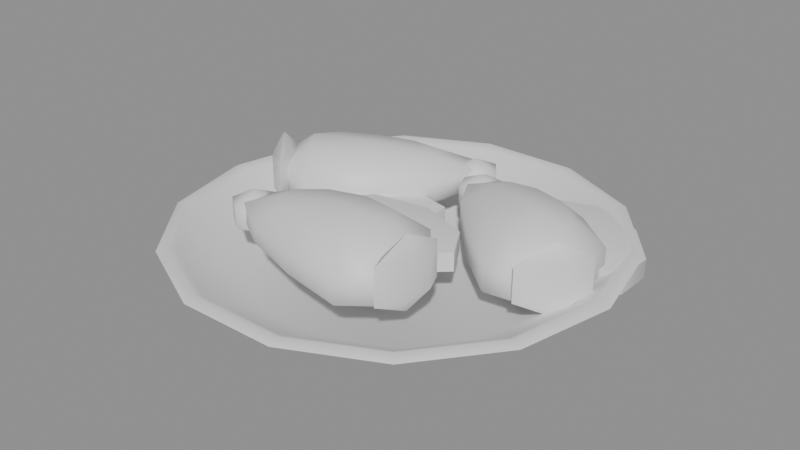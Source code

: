 # Source: SM_wing.blend  (saved by Blender 5.2.44; exported with 4.5.12 LTS)
import bpy
from mathutils import Matrix  # noqa: F401  (used for matrix-valued properties, if any)

bpy.ops.wm.read_factory_settings(use_empty=True)
scene = bpy.context.scene
scene.name = 'Scene'

# ---- collections
col_sm_wing = bpy.data.collections.new('SM_wing'); scene.collection.children.link(col_sm_wing)

# ---- materials (node trees are filled in below, after node groups)
mat_m_celadon = bpy.data.materials.new('M_Celadon')
mat_m_wingskin = bpy.data.materials.new('M_WingSkin')
mat_m_wingcut = bpy.data.materials.new('M_WingCut')

# ---- material node trees
mat_m_celadon.use_nodes = True; mat_m_celadon.node_tree.nodes.clear()
_N = mat_m_celadon.node_tree.nodes; _L = mat_m_celadon.node_tree.links
n0 = _N.new('ShaderNodeBsdfPrincipled'); n0.name = 'Principled BSDF'; n0.location = (-200, 100)
n0.inputs[10].default_value = 0.005
n1 = _N.new('ShaderNodeOutputMaterial'); n1.name = 'Material Output'; n1.location = (200, 100)
_L.new(n0.outputs[0], n1.inputs[0])
n1.is_active_output = True
mat_m_wingskin.use_nodes = True; mat_m_wingskin.node_tree.nodes.clear()
_N = mat_m_wingskin.node_tree.nodes; _L = mat_m_wingskin.node_tree.links
n0 = _N.new('ShaderNodeBsdfPrincipled'); n0.name = 'Principled BSDF'; n0.location = (-200, 100)
n0.inputs[10].default_value = 0.005
n1 = _N.new('ShaderNodeOutputMaterial'); n1.name = 'Material Output'; n1.location = (200, 100)
_L.new(n0.outputs[0], n1.inputs[0])
n1.is_active_output = True
mat_m_wingcut.use_nodes = True; mat_m_wingcut.node_tree.nodes.clear()
_N = mat_m_wingcut.node_tree.nodes; _L = mat_m_wingcut.node_tree.links
n0 = _N.new('ShaderNodeBsdfPrincipled'); n0.name = 'Principled BSDF'; n0.location = (-200, 100)
n0.inputs[10].default_value = 0.005
n1 = _N.new('ShaderNodeOutputMaterial'); n1.name = 'Material Output'; n1.location = (200, 100)
_L.new(n0.outputs[0], n1.inputs[0])
n1.is_active_output = True

# ---- meshes
me_sm_wing = bpy.data.meshes.new('SM_wing')
me_sm_wing.from_pydata([(0.0, 0.0, 0.0), (0.055, 0.0, 0.0), (0.04955, 0.02386, 0.0), (0.03429, 0.043, 0.0), (0.01224, 0.05362, 0.0), (-0.01224, 0.05362, 0.0), (-0.03429, 0.043, 0.0), (-0.04955, 0.02386, 0.0), (-0.055, 6.736e-18, 0.0), (-0.04955, -0.02386, 0.0), (-0.03429, -0.043, 0.0), (-0.01224, -0.05362, 0.0), (0.01224, -0.05362, 0.0), (0.03429, -0.043, 0.0), (0.04955, -0.02386, 0.0), (0.06, 0.0, 0.004), (0.05406, 0.02603, 0.004), (0.03741, 0.04691, 0.004), (0.01335, 0.0585, 0.004), (-0.01335, 0.0585, 0.004), (-0.03741, 0.04691, 0.004), (-0.05406, 0.02603, 0.004), (-0.06, 7.348e-18, 0.004), (-0.05406, -0.02603, 0.004), (-0.03741, -0.04691, 0.004), (-0.01335, -0.0585, 0.004), (0.01335, -0.0585, 0.004), (0.03741, -0.04691, 0.004), (0.05406, -0.02603, 0.004), (0.09, 0.0, 0.0208), (0.08109, 0.03905, 0.0208), (0.05611, 0.07036, 0.0208), (0.02003, 0.08774, 0.0208), (-0.02003, 0.08774, 0.0208), (-0.05611, 0.07036, 0.0208), (-0.08109, 0.03905, 0.0208), (-0.09, 1.102e-17, 0.0208), (-0.08109, -0.03905, 0.0208), (-0.05611, -0.07036, 0.0208), (-0.02003, -0.08774, 0.0208), (0.02003, -0.08774, 0.0208), (0.05611, -0.07036, 0.0208), (0.08109, -0.03905, 0.0208), (0.1, 0.0, 0.026), (0.0901, 0.04339, 0.026), (0.06235, 0.07818, 0.026), (0.02225, 0.09749, 0.026), (-0.02225, 0.09749, 0.026), (-0.06235, 0.07818, 0.026), (-0.0901, 0.04339, 0.026), (-0.1, 1.225e-17, 0.026), (-0.0901, -0.04339, 0.026), (-0.06235, -0.07818, 0.026), (-0.02225, -0.09749, 0.026), (0.02225, -0.09749, 0.026), (0.06235, -0.07818, 0.026), (0.0901, -0.04339, 0.026), (0.096, 0.0, 0.028), (0.08649, 0.04165, 0.028), (0.05986, 0.07506, 0.028), (0.02136, 0.09359, 0.028), (-0.02136, 0.09359, 0.028), (-0.05986, 0.07506, 0.028), (-0.08649, 0.04165, 0.028), (-0.096, 1.176e-17, 0.028), (-0.08649, -0.04165, 0.028), (-0.05986, -0.07506, 0.028), (-0.02136, -0.09359, 0.028), (0.02136, -0.09359, 0.028), (0.05986, -0.07506, 0.028), (0.08649, -0.04165, 0.028), (0.092, 0.0, 0.026), (0.08289, 0.03992, 0.026), (0.05736, 0.07193, 0.026), (0.02047, 0.08969, 0.026), (-0.02047, 0.08969, 0.026), (-0.05736, 0.07193, 0.026), (-0.08289, 0.03992, 0.026), (-0.092, 1.127e-17, 0.026), (-0.08289, -0.03992, 0.026), (-0.05736, -0.07193, 0.026), (-0.02047, -0.08969, 0.026), (0.02047, -0.08969, 0.026), (0.05736, -0.07193, 0.026), (0.08289, -0.03992, 0.026), (0.062, 0.0, 0.008), (0.05586, 0.0269, 0.008), (0.03866, 0.04847, 0.008), (0.0138, 0.06045, 0.008), (-0.0138, 0.06045, 0.008), (-0.03866, 0.04847, 0.008), (-0.05586, 0.0269, 0.008), (-0.062, 7.593e-18, 0.008), (-0.05586, -0.0269, 0.008), (-0.03866, -0.04847, 0.008), (-0.0138, -0.06045, 0.008), (0.0138, -0.06045, 0.008), (0.03866, -0.04847, 0.008), (0.05586, -0.0269, 0.008), (0.0, 0.0, 0.008), (-0.04, 0.03, 0.04493), (-0.04, 0.03, 0.014), (-0.04583, 0.009122, 0.04309), (-0.04828, -0.005323, 0.03443), (-0.04828, -0.005323, 0.02157), (-0.04583, 0.009122, 0.014), (-0.05973, 0.01, 0.04482), (-0.06869, 0.001565, 0.03475), (-0.06869, 0.001565, 0.02125), (-0.05973, 0.01, 0.014), (-0.0668, 0.01947, 0.04482), (-0.08072, 0.01767, 0.03475), (-0.08072, 0.01767, 0.02125), (-0.0668, 0.01947, 0.014), (-0.06245, 0.03137, 0.04309), (-0.07825, 0.0348, 0.03443), (-0.07825, 0.0348, 0.02157), (-0.06245, 0.03137, 0.014), (-0.04932, 0.04248, 0.0417), (-0.05508, 0.05019, 0.03323), (-0.05508, 0.05019, 0.02277), (-0.04932, 0.04248, 0.0143), (-0.03353, 0.05002, 0.04052), (-0.02927, 0.06204, 0.0325), (-0.02927, 0.06204, 0.0235), (-0.03353, 0.05002, 0.01548), (-0.02125, 0.0513, 0.03979), (-0.0105, 0.0656, 0.03232), (-0.0105, 0.0656, 0.02368), (-0.02125, 0.0513, 0.01621), (-0.01629, 0.04466, 0.03979), (-0.002814, 0.05531, 0.03232), (-0.002814, 0.05531, 0.02368), (-0.01629, 0.04466, 0.01621), (-0.01974, 0.03156, 0.04052), (-0.00826, 0.03392, 0.0325), (-0.00826, 0.03392, 0.0235), (-0.01974, 0.03156, 0.01548), (-0.03068, 0.01752, 0.0417), (-0.02492, 0.009811, 0.03323), (-0.02492, 0.009811, 0.02277), (-0.03068, 0.01752, 0.0143), (-0.02365, 0.004769, 0.0304), (-0.02365, 0.004769, 0.0136), (-0.03631, -0.0191, 0.0262), (-0.03631, -0.0191, 0.0178), (-0.0529, -0.01381, 0.0262), (-0.0529, -0.01381, 0.0178), (-0.05171, 0.001501, 0.0262), (-0.05171, 0.001501, 0.0178), (-0.03453, 0.01934, 0.0262), (-0.03453, 0.01934, 0.0178), (-0.01256, 0.03075, 0.0262), (-0.01256, 0.03075, 0.0178), (0.002463, 0.02755, 0.0262), (0.002463, 0.02755, 0.0178), (0.002837, 0.01014, 0.0262), (0.002837, 0.01014, 0.0178), (-0.01276, -0.009801, 0.0262), (-0.01276, -0.009801, 0.0178), (-0.07464, 0.007866, 0.04715), (-0.06495, -0.005108, 0.02293), (-0.07464, 0.007866, 0.01485), (-0.07337, -0.001292, 0.03908), (-0.07337, -0.001292, 0.02293), (-0.08306, 0.01168, 0.03908), (-0.08306, 0.01168, 0.02293), (-0.08433, 0.02084, 0.03908), (-0.08433, 0.02084, 0.02293), (-0.07591, 0.01702, 0.03908), (-0.07591, 0.01702, 0.02293), (-0.06622, 0.00405, 0.03908), (-0.06622, 0.00405, 0.02293), (-0.06495, -0.005108, 0.03908), (-0.005541, 0.06073, 0.0359), (0.0007301, 0.05234, 0.02105), (-0.005541, 0.06073, 0.0161), (-0.009676, 0.05111, 0.03095), (-0.009676, 0.05111, 0.02105), (-0.01595, 0.0595, 0.03095), (-0.01595, 0.0595, 0.02105), (-0.01181, 0.06913, 0.03095), (-0.01181, 0.06913, 0.02105), (-0.001407, 0.07036, 0.03095), (-0.001407, 0.07036, 0.02105), (0.004865, 0.06197, 0.03095), (0.004865, 0.06197, 0.02105), (0.00073, 0.05234, 0.03095), (0.046, 0.024, 0.04493), (0.046, 0.024, 0.014), (0.06767, 0.02437, 0.04309), (0.08222, 0.02614, 0.03443), (0.08222, 0.02614, 0.02157), (0.06767, 0.02437, 0.014), (0.07079, 0.0108, 0.04482), (0.08144, 0.004613, 0.03475), (0.08144, 0.004613, 0.02125), (0.07079, 0.0108, 0.014), (0.06373, 0.001312, 0.04482), (0.06943, -0.01152, 0.03475), (0.06943, -0.01152, 0.02125), (0.06373, 0.001312, 0.014), (0.05109, 0.002092, 0.04309), (0.05231, -0.01403, 0.03443), (0.05231, -0.01403, 0.02157), (0.05109, 0.002092, 0.014), (0.0367, 0.01151, 0.0417), (0.03095, 0.003787, 0.03323), (0.03095, 0.003787, 0.02277), (0.0367, 0.01151, 0.0143), (0.02497, 0.02449, 0.04052), (0.01223, 0.02514, 0.0325), (0.01223, 0.02514, 0.0235), (0.02497, 0.02449, 0.01548), (0.02024, 0.0359, 0.03979), (0.003468, 0.04212, 0.03232), (0.003468, 0.04212, 0.02368), (0.02024, 0.0359, 0.01621), (0.02519, 0.04255, 0.03979), (0.01114, 0.05243, 0.03232), (0.01114, 0.05243, 0.02368), (0.02519, 0.04255, 0.01621), (0.03872, 0.04297, 0.04052), (0.0332, 0.05331, 0.0325), (0.0332, 0.05331, 0.0235), (0.03872, 0.04297, 0.01548), (0.0553, 0.03649, 0.0417), (0.06105, 0.04421, 0.03323), (0.06105, 0.04421, 0.02277), (0.0553, 0.03649, 0.0143), (0.06552, 0.04687, 0.0304), (0.06552, 0.04687, 0.0136), (0.09201, 0.04154, 0.0262), (0.09201, 0.04154, 0.0178), (0.09167, 0.02413, 0.0262), (0.09167, 0.02413, 0.0178), (0.07665, 0.02091, 0.0262), (0.07665, 0.02091, 0.0178), (0.05466, 0.03228, 0.0262), (0.05466, 0.03228, 0.0178), (0.03746, 0.05009, 0.0262), (0.03746, 0.05009, 0.0178), (0.03624, 0.0654, 0.0262), (0.03624, 0.0654, 0.0178), (0.05282, 0.07072, 0.0262), (0.05282, 0.07072, 0.0178), (0.07638, 0.06146, 0.0262), (0.07638, 0.06146, 0.0178), (0.07709, -0.002891, 0.04715), (0.08677, 0.0101, 0.02293), (0.07709, -0.002891, 0.01485), (0.08551, 0.0009386, 0.03908), (0.08551, 0.0009386, 0.02293), (0.07584, -0.01205, 0.03908), (0.07584, -0.01205, 0.02293), (0.06742, -0.01588, 0.03908), (0.06742, -0.01588, 0.02293), (0.06868, -0.006721, 0.03908), (0.06868, -0.006721, 0.02293), (0.07835, 0.006269, 0.03908), (0.07835, 0.006269, 0.02293), (0.08677, 0.0101, 0.03908), (0.006715, 0.04826, 0.0359), (0.01297, 0.05667, 0.02105), (0.006715, 0.04826, 0.0161), (0.01712, 0.04705, 0.03095), (0.01712, 0.04705, 0.02105), (0.01086, 0.03864, 0.03095), (0.01086, 0.03864, 0.02105), (0.0004569, 0.03986, 0.03095), (0.0004569, 0.03986, 0.02105), (-0.003693, 0.04948, 0.03095), (-0.003693, 0.04948, 0.02105), (0.002565, 0.05788, 0.03095), (0.002565, 0.05788, 0.02105), (0.01297, 0.05667, 0.03095), (0.0, -0.038, 0.05293), (0.0, -0.038, 0.022), (0.0184, -0.02654, 0.05109), (0.02996, -0.01754, 0.04243), (0.02996, -0.01754, 0.02957), (0.0184, -0.02654, 0.022), (0.02805, -0.03658, 0.05282), (0.04036, -0.03641, 0.04275), (0.04036, -0.03641, 0.02925), (0.02805, -0.03658, 0.022), (0.02687, -0.04834, 0.05282), (0.03835, -0.05642, 0.04275), (0.03835, -0.05642, 0.02925), (0.02687, -0.04834, 0.022), (0.01563, -0.05418, 0.05109), (0.02496, -0.06738, 0.04243), (0.02496, -0.06738, 0.02957), (0.01563, -0.05418, 0.022), (-0.001555, -0.0535, 0.0497), (-0.002516, -0.06307, 0.04123), (-0.002516, -0.06307, 0.03077), (-0.001555, -0.0535, 0.0223), (-0.01829, -0.04839, 0.04852), (-0.02956, -0.05438, 0.0405), (-0.02956, -0.05438, 0.0315), (-0.01829, -0.04839, 0.02348), (-0.02822, -0.04104, 0.04779), (-0.0458, -0.04433, 0.04032), (-0.0458, -0.04433, 0.03168), (-0.02822, -0.04104, 0.02421), (-0.02739, -0.03279, 0.04779), (-0.04451, -0.03154, 0.04032), (-0.04451, -0.03154, 0.03168), (-0.02739, -0.03279, 0.02421), (-0.01599, -0.02547, 0.04852), (-0.02605, -0.01945, 0.0405), (-0.02605, -0.01945, 0.0315), (-0.01599, -0.02547, 0.02348), (0.001555, -0.0225, 0.0497), (0.002516, -0.01293, 0.04123), (0.002516, -0.01293, 0.03077), (0.001555, -0.0225, 0.0223), (0.004985, -0.00835, 0.0384), (0.004985, -0.00835, 0.0216), (0.03045, 0.0006999, 0.0342), (0.03045, 0.0006999, 0.0258), (0.0391, -0.01441, 0.0342), (0.0391, -0.01441, 0.0258), (0.02788, -0.02489, 0.0342), (0.02788, -0.02489, 0.0258), (0.003169, -0.02645, 0.0342), (0.003169, -0.02645, 0.0258), (-0.02074, -0.02001, 0.0342), (-0.02074, -0.02001, 0.0258), (-0.02966, -0.007514, 0.0342), (-0.02966, -0.007514, 0.0258), (-0.01817, 0.005578, 0.0342), (-0.01817, 0.005578, 0.0258), (0.006801, 0.009746, 0.0342), (0.006801, 0.009746, 0.0258), (0.0405, -0.04508, 0.05515), (0.04211, -0.02896, 0.03092), (0.0405, -0.04508, 0.02285), (0.04574, -0.03747, 0.04707), (0.04574, -0.03747, 0.03092), (0.04413, -0.05358, 0.04707), (0.04413, -0.05358, 0.03092), (0.03888, -0.06119, 0.04707), (0.03888, -0.06119, 0.03092), (0.03525, -0.05269, 0.04707), (0.03525, -0.05269, 0.03092), (0.03686, -0.03658, 0.04707), (0.03686, -0.03658, 0.03092), (0.04211, -0.02896, 0.04707), (-0.04617, -0.03739, 0.0439), (-0.04512, -0.02696, 0.02905), (-0.04617, -0.03739, 0.0241), (-0.03662, -0.03308, 0.03895), (-0.03662, -0.03308, 0.02905), (-0.03766, -0.04351, 0.03895), (-0.03766, -0.04351, 0.02905), (-0.04722, -0.04781, 0.03895), (-0.04722, -0.04781, 0.02905), (-0.05572, -0.04169, 0.03895), (-0.05572, -0.04169, 0.02905), (-0.05468, -0.03127, 0.03895), (-0.05468, -0.03127, 0.02905), (-0.04512, -0.02696, 0.03895)], [], [(0, 2, 1), (0, 3, 2), (0, 4, 3), (0, 5, 4), (0, 6, 5), (0, 7, 6), (0, 8, 7), (0, 9, 8), (0, 10, 9), (0, 11, 10), (0, 12, 11), (0, 13, 12), (0, 14, 13), (0, 1, 14), (1, 2, 16, 15), (2, 3, 17, 16), (3, 4, 18, 17), (4, 5, 19, 18), (5, 6, 20, 19), (6, 7, 21, 20), (7, 8, 22, 21), (8, 9, 23, 22), (9, 10, 24, 23), (10, 11, 25, 24), (11, 12, 26, 25), (12, 13, 27, 26), (13, 14, 28, 27), (14, 1, 15, 28), (15, 16, 30, 29), (16, 17, 31, 30), (17, 18, 32, 31), (18, 19, 33, 32), (19, 20, 34, 33), (20, 21, 35, 34), (21, 22, 36, 35), (22, 23, 37, 36), (23, 24, 38, 37), (24, 25, 39, 38), (25, 26, 40, 39), (26, 27, 41, 40), (27, 28, 42, 41), (28, 15, 29, 42), (29, 30, 44, 43), (30, 31, 45, 44), (31, 32, 46, 45), (32, 33, 47, 46), (33, 34, 48, 47), (34, 35, 49, 48), (35, 36, 50, 49), (36, 37, 51, 50), (37, 38, 52, 51), (38, 39, 53, 52), (39, 40, 54, 53), (40, 41, 55, 54), (41, 42, 56, 55), (42, 29, 43, 56), (43, 44, 58, 57), (44, 45, 59, 58), (45, 46, 60, 59), (46, 47, 61, 60), (47, 48, 62, 61), (48, 49, 63, 62), (49, 50, 64, 63), (50, 51, 65, 64), (51, 52, 66, 65), (52, 53, 67, 66), (53, 54, 68, 67), (54, 55, 69, 68), (55, 56, 70, 69), (56, 43, 57, 70), (57, 58, 72, 71), (58, 59, 73, 72), (59, 60, 74, 73), (60, 61, 75, 74), (61, 62, 76, 75), (62, 63, 77, 76), (63, 64, 78, 77), (64, 65, 79, 78), (65, 66, 80, 79), (66, 67, 81, 80), (67, 68, 82, 81), (68, 69, 83, 82), (69, 70, 84, 83), (70, 57, 71, 84), (71, 72, 86, 85), (72, 73, 87, 86), (73, 74, 88, 87), (74, 75, 89, 88), (75, 76, 90, 89), (76, 77, 91, 90), (77, 78, 92, 91), (78, 79, 93, 92), (79, 80, 94, 93), (80, 81, 95, 94), (81, 82, 96, 95), (82, 83, 97, 96), (83, 84, 98, 97), (84, 71, 85, 98), (85, 86, 99), (86, 87, 99), (87, 88, 99), (88, 89, 99), (89, 90, 99), (90, 91, 99), (91, 92, 99), (92, 93, 99), (93, 94, 99), (94, 95, 99), (95, 96, 99), (96, 97, 99), (97, 98, 99), (98, 85, 99), (141, 140, 104, 105), (139, 138, 102, 103), (101, 141, 105), (140, 139, 103, 104), (138, 100, 102), (102, 100, 106), (105, 104, 108, 109), (103, 102, 106, 107), (101, 105, 109), (104, 103, 107, 108), (106, 100, 110), (109, 108, 112, 113), (107, 106, 110, 111), (101, 109, 113), (108, 107, 111, 112), (110, 100, 114), (113, 112, 116, 117), (111, 110, 114, 115), (101, 113, 117), (112, 111, 115, 116), (114, 100, 118), (117, 116, 120, 121), (115, 114, 118, 119), (101, 117, 121), (116, 115, 119, 120), (118, 100, 122), (121, 120, 124, 125), (119, 118, 122, 123), (101, 121, 125), (120, 119, 123, 124), (122, 100, 126), (125, 124, 128, 129), (123, 122, 126, 127), (101, 125, 129), (124, 123, 127, 128), (126, 100, 130), (129, 128, 132, 133), (127, 126, 130, 131), (101, 129, 133), (128, 127, 131, 132), (130, 100, 134), (133, 132, 136, 137), (131, 130, 134, 135), (101, 133, 137), (132, 131, 135, 136), (134, 100, 138), (137, 136, 140, 141), (135, 134, 138, 139), (101, 137, 141), (136, 135, 139, 140), (143, 159, 145), (159, 158, 144, 145), (158, 142, 144), (143, 145, 147), (145, 144, 146, 147), (144, 142, 146), (143, 147, 149), (147, 146, 148, 149), (146, 142, 148), (143, 149, 151), (149, 148, 150, 151), (148, 142, 150), (143, 151, 153), (151, 150, 152, 153), (150, 142, 152), (143, 153, 155), (153, 152, 154, 155), (152, 142, 154), (143, 155, 157), (155, 154, 156, 157), (154, 142, 156), (143, 157, 159), (157, 156, 158, 159), (156, 142, 158), (162, 161, 164), (161, 173, 163, 164), (173, 160, 163), (162, 164, 166), (164, 163, 165, 166), (163, 160, 165), (162, 166, 168), (166, 165, 167, 168), (165, 160, 167), (162, 168, 170), (168, 167, 169, 170), (167, 160, 169), (162, 170, 172), (170, 169, 171, 172), (169, 160, 171), (162, 172, 161), (172, 171, 173, 161), (171, 160, 173), (176, 175, 178), (175, 187, 177, 178), (187, 174, 177), (176, 178, 180), (178, 177, 179, 180), (177, 174, 179), (176, 180, 182), (180, 179, 181, 182), (179, 174, 181), (176, 182, 184), (182, 181, 183, 184), (181, 174, 183), (176, 184, 186), (184, 183, 185, 186), (183, 174, 185), (176, 186, 175), (186, 185, 187, 175), (185, 174, 187), (229, 228, 192, 193), (227, 226, 190, 191), (189, 229, 193), (228, 227, 191, 192), (226, 188, 190), (189, 193, 197), (192, 191, 195, 196), (190, 188, 194), (193, 192, 196, 197), (191, 190, 194, 195), (189, 197, 201), (196, 195, 199, 200), (194, 188, 198), (197, 196, 200, 201), (195, 194, 198, 199), (189, 201, 205), (200, 199, 203, 204), (198, 188, 202), (201, 200, 204, 205), (199, 198, 202, 203), (189, 205, 209), (204, 203, 207, 208), (202, 188, 206), (205, 204, 208, 209), (203, 202, 206, 207), (189, 209, 213), (208, 207, 211, 212), (206, 188, 210), (209, 208, 212, 213), (207, 206, 210, 211), (189, 213, 217), (212, 211, 215, 216), (210, 188, 214), (213, 212, 216, 217), (211, 210, 214, 215), (189, 217, 221), (216, 215, 219, 220), (214, 188, 218), (217, 216, 220, 221), (215, 214, 218, 219), (189, 221, 225), (220, 219, 223, 224), (218, 188, 222), (221, 220, 224, 225), (219, 218, 222, 223), (189, 225, 229), (224, 223, 227, 228), (222, 188, 226), (225, 224, 228, 229), (223, 222, 226, 227), (231, 247, 233), (247, 246, 232, 233), (246, 230, 232), (231, 233, 235), (233, 232, 234, 235), (232, 230, 234), (231, 235, 237), (235, 234, 236, 237), (234, 230, 236), (231, 237, 239), (237, 236, 238, 239), (236, 230, 238), (231, 239, 241), (239, 238, 240, 241), (238, 230, 240), (231, 241, 243), (241, 240, 242, 243), (240, 230, 242), (231, 243, 245), (243, 242, 244, 245), (242, 230, 244), (231, 245, 247), (245, 244, 246, 247), (244, 230, 246), (250, 249, 252), (249, 261, 251, 252), (261, 248, 251), (250, 252, 254), (252, 251, 253, 254), (251, 248, 253), (250, 254, 256), (254, 253, 255, 256), (253, 248, 255), (250, 256, 258), (256, 255, 257, 258), (255, 248, 257), (250, 258, 260), (258, 257, 259, 260), (257, 248, 259), (250, 260, 249), (260, 259, 261, 249), (259, 248, 261), (264, 263, 266), (263, 275, 265, 266), (275, 262, 265), (264, 266, 268), (266, 265, 267, 268), (265, 262, 267), (264, 268, 270), (268, 267, 269, 270), (267, 262, 269), (264, 270, 272), (270, 269, 271, 272), (269, 262, 271), (264, 272, 274), (272, 271, 273, 274), (271, 262, 273), (264, 274, 263), (274, 273, 275, 263), (273, 262, 275), (277, 317, 281), (316, 315, 279, 280), (314, 276, 278), (317, 316, 280, 281), (315, 314, 278, 279), (279, 278, 282, 283), (277, 281, 285), (280, 279, 283, 284), (278, 276, 282), (281, 280, 284, 285), (283, 282, 286, 287), (277, 285, 289), (284, 283, 287, 288), (282, 276, 286), (285, 284, 288, 289), (287, 286, 290, 291), (277, 289, 293), (288, 287, 291, 292), (286, 276, 290), (289, 288, 292, 293), (291, 290, 294, 295), (277, 293, 297), (292, 291, 295, 296), (290, 276, 294), (293, 292, 296, 297), (295, 294, 298, 299), (277, 297, 301), (296, 295, 299, 300), (294, 276, 298), (297, 296, 300, 301), (299, 298, 302, 303), (277, 301, 305), (300, 299, 303, 304), (298, 276, 302), (301, 300, 304, 305), (303, 302, 306, 307), (277, 305, 309), (304, 303, 307, 308), (302, 276, 306), (305, 304, 308, 309), (307, 306, 310, 311), (277, 309, 313), (308, 307, 311, 312), (306, 276, 310), (309, 308, 312, 313), (311, 310, 314, 315), (277, 313, 317), (312, 311, 315, 316), (310, 276, 314), (313, 312, 316, 317), (319, 335, 321), (335, 334, 320, 321), (334, 318, 320), (319, 321, 323), (321, 320, 322, 323), (320, 318, 322), (319, 323, 325), (323, 322, 324, 325), (322, 318, 324), (319, 325, 327), (325, 324, 326, 327), (324, 318, 326), (319, 327, 329), (327, 326, 328, 329), (326, 318, 328), (319, 329, 331), (329, 328, 330, 331), (328, 318, 330), (319, 331, 333), (331, 330, 332, 333), (330, 318, 332), (319, 333, 335), (333, 332, 334, 335), (332, 318, 334), (338, 337, 340), (337, 349, 339, 340), (349, 336, 339), (338, 340, 342), (340, 339, 341, 342), (339, 336, 341), (338, 342, 344), (342, 341, 343, 344), (341, 336, 343), (338, 344, 346), (344, 343, 345, 346), (343, 336, 345), (338, 346, 348), (346, 345, 347, 348), (345, 336, 347), (338, 348, 337), (348, 347, 349, 337), (347, 336, 349), (352, 351, 354), (351, 363, 353, 354), (363, 350, 353), (352, 354, 356), (354, 353, 355, 356), (353, 350, 355), (352, 356, 358), (356, 355, 357, 358), (355, 350, 357), (352, 358, 360), (358, 357, 359, 360), (357, 350, 359), (352, 360, 362), (360, 359, 361, 362), (359, 350, 361), (352, 362, 351), (362, 361, 363, 351), (361, 350, 363)])
me_sm_wing.polygons.foreach_set('use_smooth', [True] * 442)
me_sm_wing.polygons.foreach_set('material_index', [0, 0, 0, 0, 0, 0, 0, 0, 0, 0, 0, 0, 0, 0, 0, 0, 0, 0, 0, 0, 0, 0, 0, 0, 0, 0, 0, 0, 0, 0, 0, 0, 0, 0, 0, 0, 0, 0, 0, 0, 0, 0, 0, 0, 0, 0, 0, 0, 0, 0, 0, 0, 0, 0, 0, 0, 0, 0, 0, 0, 0, 0, 0, 0, 0, 0, 0, 0, 0, 0, 0, 0, 0, 0, 0, 0, 0, 0, 0, 0, 0, 0, 0, 0, 0, 0, 0, 0, 0, 0, 0, 0, 0, 0, 0, 0, 0, 0, 0, 0, 0, 0, 0, 0, 0, 0, 0, 0, 0, 0, 0, 0, 1, 1, 1, 1, 1, 1, 1, 1, 1, 1, 1, 1, 1, 1, 1, 1, 1, 1, 1, 1, 1, 1, 1, 1, 1, 1, 1, 1, 1, 1, 1, 1, 1, 1, 1, 1, 1, 1, 1, 1, 1, 1, 1, 1, 1, 1, 1, 1, 1, 1, 1, 1, 1, 1, 1, 1, 1, 1, 1, 1, 1, 1, 1, 1, 1, 1, 1, 1, 1, 1, 1, 1, 1, 1, 2, 2, 2, 2, 2, 2, 2, 2, 2, 2, 2, 2, 2, 2, 2, 2, 2, 2, 1, 1, 1, 1, 1, 1, 1, 1, 1, 1, 1, 1, 1, 1, 1, 1, 1, 1, 1, 1, 1, 1, 1, 1, 1, 1, 1, 1, 1, 1, 1, 1, 1, 1, 1, 1, 1, 1, 1, 1, 1, 1, 1, 1, 1, 1, 1, 1, 1, 1, 1, 1, 1, 1, 1, 1, 1, 1, 1, 1, 1, 1, 1, 1, 1, 1, 1, 1, 1, 1, 1, 1, 1, 1, 1, 1, 1, 1, 1, 1, 1, 1, 1, 1, 1, 1, 1, 1, 1, 1, 1, 1, 2, 2, 2, 2, 2, 2, 2, 2, 2, 2, 2, 2, 2, 2, 2, 2, 2, 2, 1, 1, 1, 1, 1, 1, 1, 1, 1, 1, 1, 1, 1, 1, 1, 1, 1, 1, 1, 1, 1, 1, 1, 1, 1, 1, 1, 1, 1, 1, 1, 1, 1, 1, 1, 1, 1, 1, 1, 1, 1, 1, 1, 1, 1, 1, 1, 1, 1, 1, 1, 1, 1, 1, 1, 1, 1, 1, 1, 1, 1, 1, 1, 1, 1, 1, 1, 1, 1, 1, 1, 1, 1, 1, 1, 1, 1, 1, 1, 1, 1, 1, 1, 1, 1, 1, 1, 1, 1, 1, 1, 1, 2, 2, 2, 2, 2, 2, 2, 2, 2, 2, 2, 2, 2, 2, 2, 2, 2, 2, 1, 1, 1, 1, 1, 1, 1, 1, 1, 1, 1, 1, 1, 1, 1, 1, 1, 1])
_k = set([(43, 44), (43, 56), (44, 45), (45, 46), (46, 47), (47, 48), (48, 49), (49, 50), (50, 51), (51, 52), (52, 53), (53, 54), (54, 55), (55, 56), (144, 146), (144, 158), (145, 147), (145, 159), (146, 147), (146, 148), (147, 149), (148, 150), (149, 151), (150, 152), (151, 153), (152, 154), (153, 155), (154, 155), (154, 156), (155, 157), (156, 158), (157, 159), (160, 167), (160, 173), (161, 162), (161, 173), (162, 168), (167, 168), (232, 234), (232, 246), (233, 235), (233, 247), (234, 235), (234, 236), (235, 237), (236, 238), (237, 239), (238, 240), (239, 241), (240, 242), (241, 243), (242, 243), (242, 244), (243, 245), (244, 246), (245, 247), (248, 255), (248, 261), (249, 250), (249, 261), (250, 256), (255, 256), (320, 322), (320, 334), (321, 323), (321, 335), (322, 323), (322, 324), (323, 325), (324, 326), (325, 327), (326, 328), (327, 329), (328, 330), (329, 331), (330, 331), (330, 332), (331, 333), (332, 334), (333, 335), (336, 343), (336, 349), (337, 338), (337, 349), (338, 344), (343, 344)])
me_sm_wing.attributes.new('sharp_edge', 'BOOLEAN', 'EDGE').data.foreach_set('value', [ (min(e.vertices), max(e.vertices)) in _k for e in me_sm_wing.edges])
me_sm_wing.materials.append(mat_m_celadon)
me_sm_wing.materials.append(mat_m_wingskin)
me_sm_wing.materials.append(mat_m_wingcut)
me_sm_wing.update()

# ---- objects
ob_sm_wing = bpy.data.objects.new('SM_wing', me_sm_wing)

# ---- transforms, parenting, visibility, modifiers, constraints
ob_sm_wing.location = (0.0, 0.0, 0.0)
_m = ob_sm_wing.modifiers.new('WeightedNormal', 'WEIGHTED_NORMAL')
_m.keep_sharp = True

# ---- collection membership
col_sm_wing.objects.link(ob_sm_wing)

# ---- scene / render settings (as saved in the file)
scene.frame_start = 1; scene.frame_end = 250; scene.frame_set(1)
scene.render.engine = 'BLENDER_EEVEE_NEXT'
scene.render.bake_bias = 0.0
scene.render.bake_samples = 0
scene.render.compositor_device = 'GPU'
scene.eevee.use_volume_custom_range = False
scene.eevee.fast_gi_thickness_near = 0.1
scene.eevee.fast_gi_thickness_far = 0.0
scene.eevee.ray_tracing_options.screen_trace_thickness = 0.1
bpy.context.view_layer.update()

# ---- added for rendering (the .blend has no active camera and no usable light): camera, sun + grey world if the file has none
cam_auto = bpy.data.cameras.new('AutoCamera')
cam_auto.lens = 50.0
cam_auto.sensor_width = 36.0
cam_auto.clip_end = 1000.0
ob_auto_camera = bpy.data.objects.new('AutoCamera', cam_auto)
scene.collection.objects.link(ob_auto_camera)
ob_auto_camera.location = (0.263423, -0.316107, 0.238313)
ob_auto_camera.rotation_euler = (1.09748, -7.21219e-08, 0.694738)
scene.camera = ob_auto_camera
light_auto_sun = bpy.data.lights.new('AutoSun', 'SUN')
light_auto_sun.energy = 3.0
light_auto_sun.angle = 0.0523599
ob_auto_sun = bpy.data.objects.new('AutoSun', light_auto_sun)
scene.collection.objects.link(ob_auto_sun)
ob_auto_sun.rotation_euler = (0.872665, 0.174533, 0.523599)
if scene.world is None:
    world_auto = bpy.data.worlds.new('AutoWorld')
    world_auto.color = (0.3, 0.3, 0.3)
    scene.world = world_auto
bpy.context.view_layer.update()
